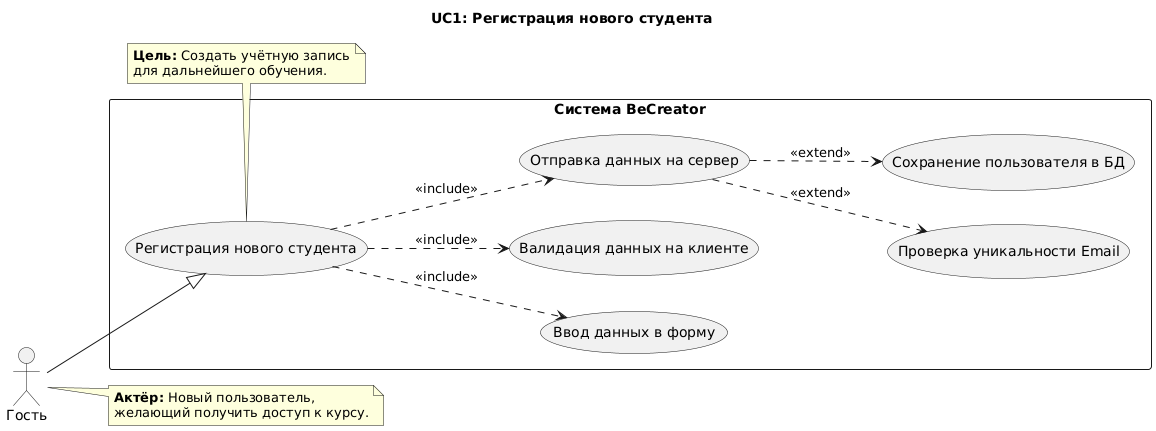

The diagram above was rendered by PlantUML. Its source (embedded in the PNG):
@startuml
title UC1: Регистрация нового студента
left to right direction

actor "Гость" as guest

rectangle "Система BeCreator" {
  usecase UC1 as "Регистрация нового студента"
  
  usecase UCa as "Ввод данных в форму"
  usecase UCb as "Валидация данных на клиенте"
  usecase UCc as "Отправка данных на сервер"
  usecase UCd as "Проверка уникальности Email"
  usecase UCe as "Сохранение пользователя в БД"
}

guest --|> UC1

UC1 ..> UCa : <<include>>
UC1 ..> UCb : <<include>>
UC1 ..> UCc : <<include>>
UCc ..> UCd : <<extend>>
UCc ..> UCe : <<extend>>

note right of guest
  **Актёр:** Новый пользователь,
  желающий получить доступ к курсу.
end note

note bottom of UC1
  **Цель:** Создать учётную запись
  для дальнейшего обучения.
end note
@enduml